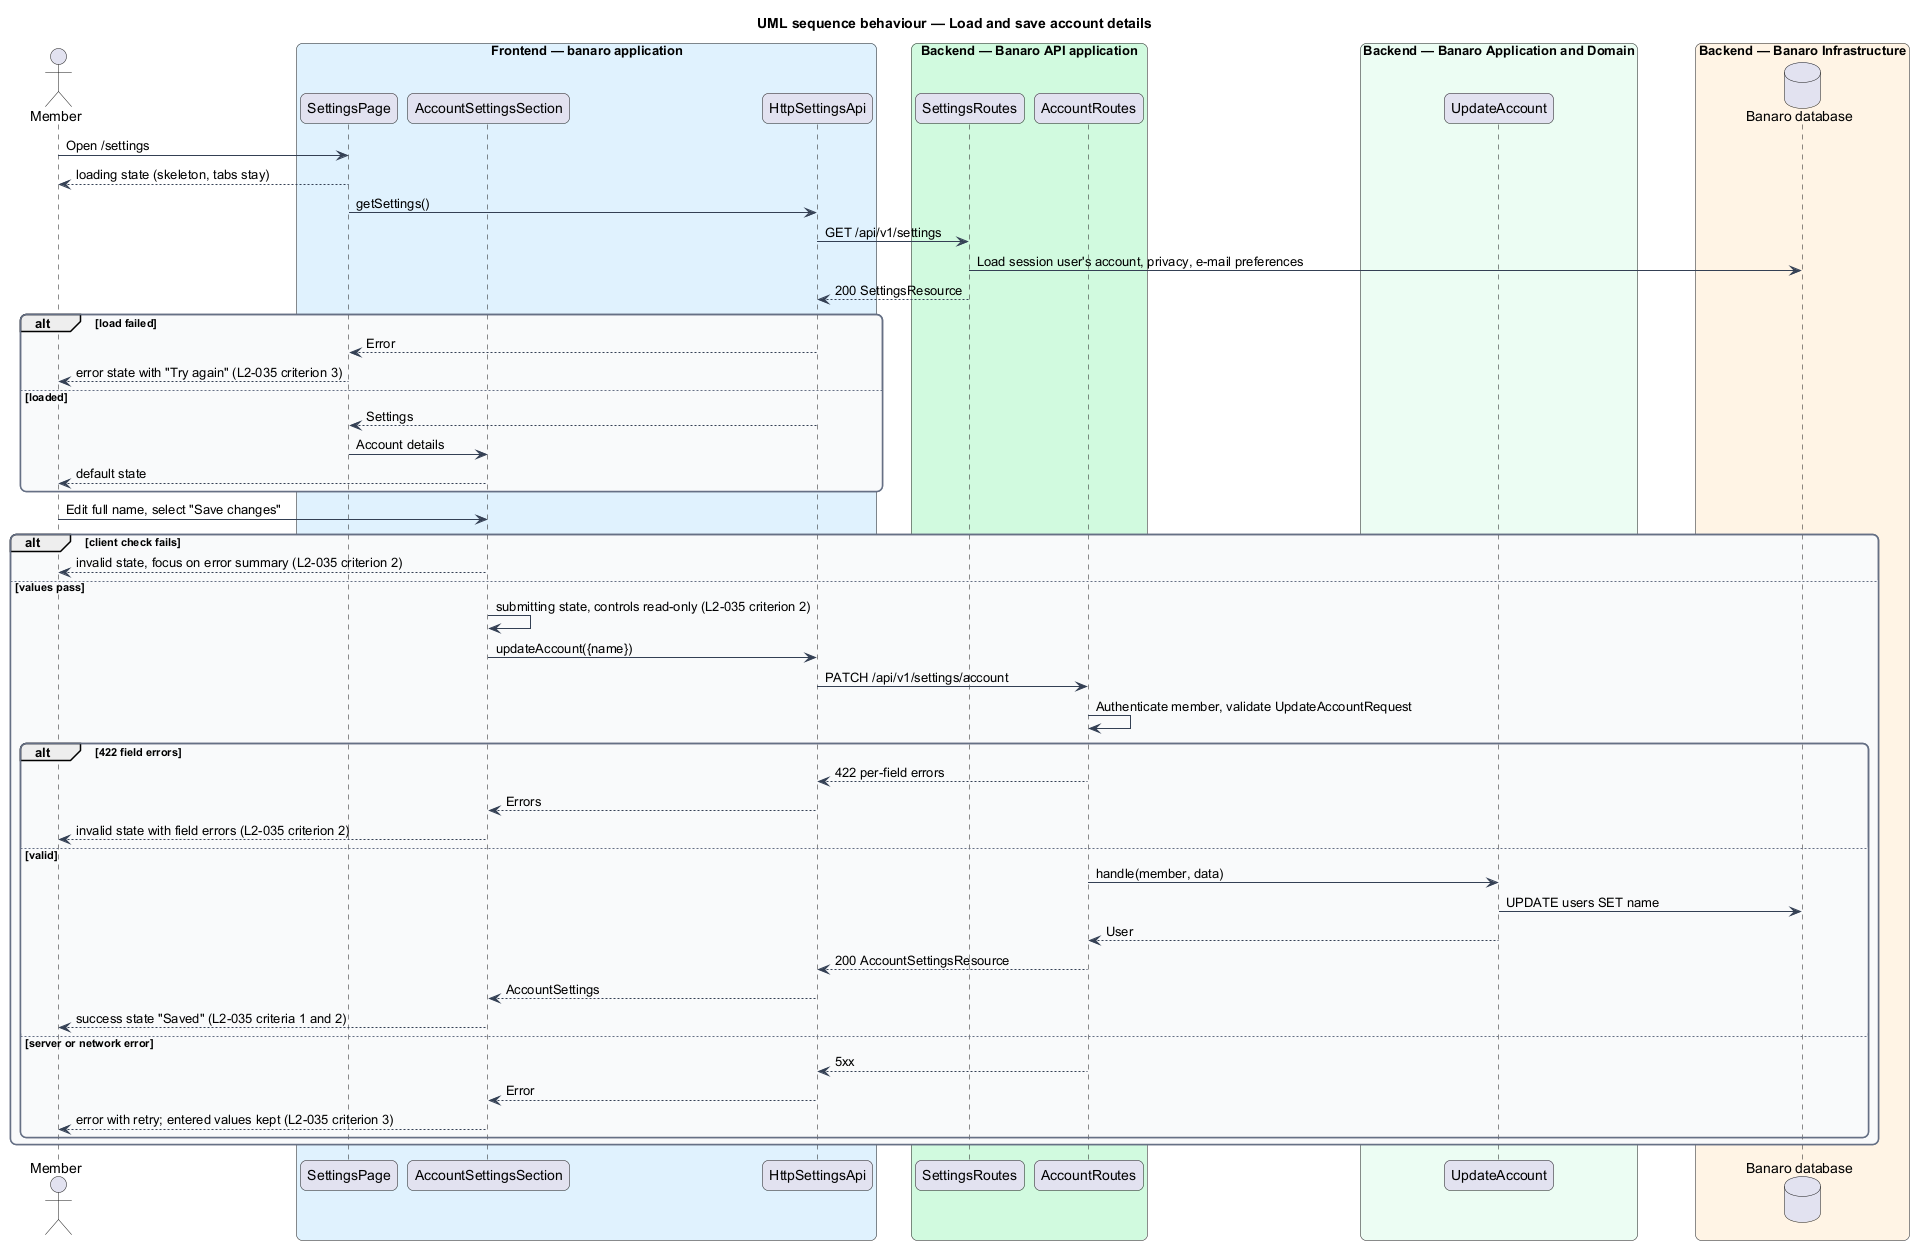

The diagram above was rendered by PlantUML. Its source (embedded in the PNG):
@startuml
title UML sequence behaviour — Load and save account details
skinparam backgroundColor #FFFFFF
skinparam shadowing false
skinparam roundcorner 12
skinparam defaultFontName Arial
skinparam ArrowColor #344054
skinparam rectangle {
  BorderColor #344054
  FontColor #101828
}
skinparam package {
  BorderColor #667085
  FontColor #101828
  BackgroundColor #F9FAFB
}
actor "Member" as actor
box "Frontend — banaro application" #E0F2FE
  participant "SettingsPage" as page
  participant "AccountSettingsSection" as section
  participant "HttpSettingsApi" as client
end box
box "Backend — Banaro API application" #D1FADF
  participant "SettingsRoutes" as settings
  participant "AccountRoutes" as controller
end box
box "Backend — Banaro Application and Domain" #ECFDF3
  participant "UpdateAccount" as action
end box
box "Backend — Banaro Infrastructure" #FFF4E5
  database "Banaro database" as db
end box

actor -> page : Open /settings
page --> actor : loading state (skeleton, tabs stay)
page -> client : getSettings()
client -> settings : GET /api/v1/settings
settings -> db : Load session user's account, privacy, e-mail preferences
settings --> client : 200 SettingsResource
alt load failed
  client --> page : Error
  page --> actor : error state with "Try again" (L2-035 criterion 3)
else loaded
  client --> page : Settings
  page -> section : Account details
  section --> actor : default state
end

actor -> section : Edit full name, select "Save changes"
alt client check fails
  section --> actor : invalid state, focus on error summary (L2-035 criterion 2)
else values pass
  section -> section : submitting state, controls read-only (L2-035 criterion 2)
  section -> client : updateAccount({name})
  client -> controller : PATCH /api/v1/settings/account
  controller -> controller : Authenticate member, validate UpdateAccountRequest
  alt 422 field errors
    controller --> client : 422 per-field errors
    client --> section : Errors
    section --> actor : invalid state with field errors (L2-035 criterion 2)
  else valid
    controller -> action : handle(member, data)
    action -> db : UPDATE users SET name
    action --> controller : User
    controller --> client : 200 AccountSettingsResource
    client --> section : AccountSettings
    section --> actor : success state "Saved" (L2-035 criteria 1 and 2)
  else server or network error
    controller --> client : 5xx
    client --> section : Error
    section --> actor : error with retry; entered values kept (L2-035 criterion 3)
  end
end
@enduml